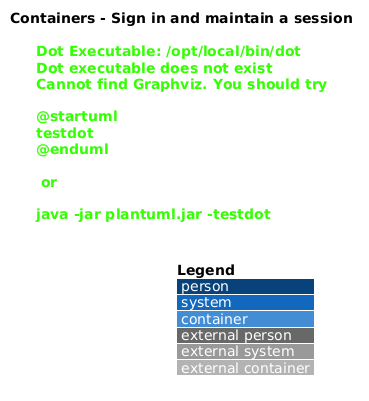

The diagram above was rendered by PlantUML. Its source (embedded in the PNG):
@startuml
!include <C4/C4_Container>
LAYOUT_WITH_LEGEND()
title Containers - Sign in and maintain a session

Person(actor, "Account holder", "Authenticates to use family features")
System_Boundary(saturdaze, "Saturdaze") {
  Container(web, "Saturdaze web application", "Angular", "Hosts login and session state")
  Container(api, "Saturdaze API", "ASP.NET Core", "Authenticates credentials")
  ContainerDb(db, "Saturdaze database", "SQL Server", "Stores users and refresh tokens")
}
Rel(actor, web, "Uses", "HTTPS")
Rel(web, api, "Submits credentials", "JSON/HTTPS")
Rel(api, db, "Reads users and writes refresh tokens", "EF Core")
@enduml